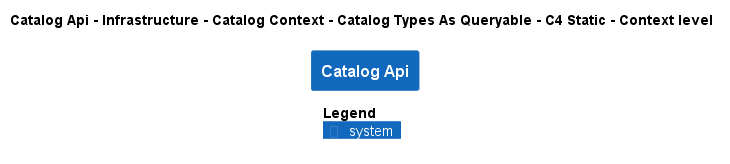

The diagram above was rendered by PlantUML. Its source (embedded in the PNG):
@startuml
!pragma layout smetana
!include ..\..\..\..\..\..\..\..\.c4s\C4_Context.puml

AddElementTag("state:new", $bgColor=green, $fontColor=#ffffff, $borderColor=green, $shadowing="False")
AddElementTag("state:changed", $bgColor=orange, $fontColor=#ffffff, $borderColor=orange, $shadowing="False")
AddElementTag("state:removed", $bgColor=red, $fontColor=#ffffff, $borderColor=red, $shadowing="False")

AddRelTag("state:new", $textColor=green, $lineColor=green)
AddRelTag("state:changed", $textColor=orange, $lineColor=orange)
AddRelTag("state:removed", $textColor=red, $lineColor=red)

SHOW_PERSON_PORTRAIT()
LAYOUT_TOP_DOWN()

skinparam linetype polyline

title Catalog Api - Infrastructure - Catalog Context - Catalog Types As Queryable - C4 Static - Context level

System(dotnet.eShop.Architecture.SoftwareSystems.CatalogApi, "Catalog Api", "")



SHOW_LEGEND()
@enduml